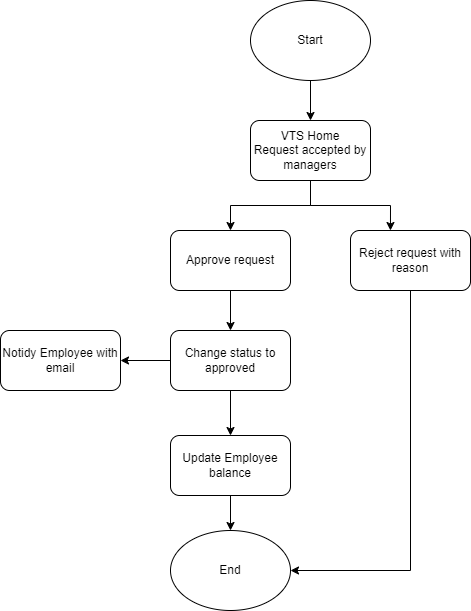

The diagram above was exported from draw.io. Its source (the exported page's mxGraphModel, read from the mxfile embedded in the PNG):
<mxGraphModel dx="1050" dy="522" grid="1" gridSize="10" guides="1" tooltips="1" connect="1" arrows="1" fold="1" page="1" pageScale="1" pageWidth="827" pageHeight="1169" math="0" shadow="0">
  <root>
    <mxCell id="0" />
    <mxCell id="1" parent="0" />
    <mxCell id="EHpXcl9p-CiIWBLFQKGG-17" style="edgeStyle=orthogonalEdgeStyle;rounded=0;orthogonalLoop=1;jettySize=auto;html=1;exitX=0.5;exitY=1;exitDx=0;exitDy=0;entryX=0.5;entryY=0;entryDx=0;entryDy=0;" edge="1" parent="1" source="EHpXcl9p-CiIWBLFQKGG-1" target="EHpXcl9p-CiIWBLFQKGG-2">
      <mxGeometry relative="1" as="geometry" />
    </mxCell>
    <mxCell id="EHpXcl9p-CiIWBLFQKGG-1" value="Start" style="ellipse;whiteSpace=wrap;html=1;" vertex="1" parent="1">
      <mxGeometry x="390" y="90" width="120" height="80" as="geometry" />
    </mxCell>
    <mxCell id="EHpXcl9p-CiIWBLFQKGG-6" style="edgeStyle=orthogonalEdgeStyle;rounded=0;orthogonalLoop=1;jettySize=auto;html=1;exitX=0.5;exitY=1;exitDx=0;exitDy=0;entryX=0.5;entryY=0;entryDx=0;entryDy=0;" edge="1" parent="1" source="EHpXcl9p-CiIWBLFQKGG-2" target="EHpXcl9p-CiIWBLFQKGG-3">
      <mxGeometry relative="1" as="geometry" />
    </mxCell>
    <mxCell id="EHpXcl9p-CiIWBLFQKGG-2" value="VTS Home&lt;br&gt;Request accepted by managers" style="rounded=1;whiteSpace=wrap;html=1;" vertex="1" parent="1">
      <mxGeometry x="390" y="210" width="120" height="60" as="geometry" />
    </mxCell>
    <mxCell id="EHpXcl9p-CiIWBLFQKGG-8" style="edgeStyle=orthogonalEdgeStyle;rounded=0;orthogonalLoop=1;jettySize=auto;html=1;exitX=0.5;exitY=1;exitDx=0;exitDy=0;entryX=0.5;entryY=0;entryDx=0;entryDy=0;" edge="1" parent="1" source="EHpXcl9p-CiIWBLFQKGG-3" target="EHpXcl9p-CiIWBLFQKGG-7">
      <mxGeometry relative="1" as="geometry" />
    </mxCell>
    <mxCell id="EHpXcl9p-CiIWBLFQKGG-3" value="Approve request" style="rounded=1;whiteSpace=wrap;html=1;" vertex="1" parent="1">
      <mxGeometry x="310" y="320" width="120" height="60" as="geometry" />
    </mxCell>
    <mxCell id="EHpXcl9p-CiIWBLFQKGG-16" style="edgeStyle=orthogonalEdgeStyle;rounded=0;orthogonalLoop=1;jettySize=auto;html=1;exitX=0.5;exitY=1;exitDx=0;exitDy=0;entryX=1;entryY=0.5;entryDx=0;entryDy=0;" edge="1" parent="1" source="EHpXcl9p-CiIWBLFQKGG-4" target="EHpXcl9p-CiIWBLFQKGG-14">
      <mxGeometry relative="1" as="geometry" />
    </mxCell>
    <mxCell id="EHpXcl9p-CiIWBLFQKGG-4" value="Reject request with reason" style="rounded=1;whiteSpace=wrap;html=1;" vertex="1" parent="1">
      <mxGeometry x="490" y="320" width="120" height="60" as="geometry" />
    </mxCell>
    <mxCell id="EHpXcl9p-CiIWBLFQKGG-5" style="edgeStyle=orthogonalEdgeStyle;rounded=0;orthogonalLoop=1;jettySize=auto;html=1;exitX=0.5;exitY=1;exitDx=0;exitDy=0;entryX=0.333;entryY=0;entryDx=0;entryDy=0;entryPerimeter=0;" edge="1" parent="1" source="EHpXcl9p-CiIWBLFQKGG-2" target="EHpXcl9p-CiIWBLFQKGG-4">
      <mxGeometry relative="1" as="geometry" />
    </mxCell>
    <mxCell id="EHpXcl9p-CiIWBLFQKGG-9" style="edgeStyle=orthogonalEdgeStyle;rounded=0;orthogonalLoop=1;jettySize=auto;html=1;exitX=0.5;exitY=1;exitDx=0;exitDy=0;" edge="1" parent="1" source="EHpXcl9p-CiIWBLFQKGG-7" target="EHpXcl9p-CiIWBLFQKGG-10">
      <mxGeometry relative="1" as="geometry">
        <mxPoint x="370" y="520" as="targetPoint" />
      </mxGeometry>
    </mxCell>
    <mxCell id="EHpXcl9p-CiIWBLFQKGG-12" style="edgeStyle=orthogonalEdgeStyle;rounded=0;orthogonalLoop=1;jettySize=auto;html=1;exitX=0;exitY=0.5;exitDx=0;exitDy=0;entryX=1;entryY=0.5;entryDx=0;entryDy=0;" edge="1" parent="1" source="EHpXcl9p-CiIWBLFQKGG-7" target="EHpXcl9p-CiIWBLFQKGG-11">
      <mxGeometry relative="1" as="geometry" />
    </mxCell>
    <mxCell id="EHpXcl9p-CiIWBLFQKGG-7" value="Change status to approved" style="rounded=1;whiteSpace=wrap;html=1;" vertex="1" parent="1">
      <mxGeometry x="310" y="420" width="120" height="60" as="geometry" />
    </mxCell>
    <mxCell id="EHpXcl9p-CiIWBLFQKGG-15" style="edgeStyle=orthogonalEdgeStyle;rounded=0;orthogonalLoop=1;jettySize=auto;html=1;exitX=0.5;exitY=1;exitDx=0;exitDy=0;entryX=0.5;entryY=0;entryDx=0;entryDy=0;" edge="1" parent="1" source="EHpXcl9p-CiIWBLFQKGG-10" target="EHpXcl9p-CiIWBLFQKGG-14">
      <mxGeometry relative="1" as="geometry" />
    </mxCell>
    <mxCell id="EHpXcl9p-CiIWBLFQKGG-10" value="Update Employee balance" style="rounded=1;whiteSpace=wrap;html=1;" vertex="1" parent="1">
      <mxGeometry x="310" y="525" width="120" height="60" as="geometry" />
    </mxCell>
    <mxCell id="EHpXcl9p-CiIWBLFQKGG-11" value="Notidy Employee with email" style="rounded=1;whiteSpace=wrap;html=1;" vertex="1" parent="1">
      <mxGeometry x="140" y="420" width="120" height="60" as="geometry" />
    </mxCell>
    <mxCell id="EHpXcl9p-CiIWBLFQKGG-14" value="End" style="ellipse;whiteSpace=wrap;html=1;" vertex="1" parent="1">
      <mxGeometry x="310" y="620" width="120" height="80" as="geometry" />
    </mxCell>
  </root>
</mxGraphModel>